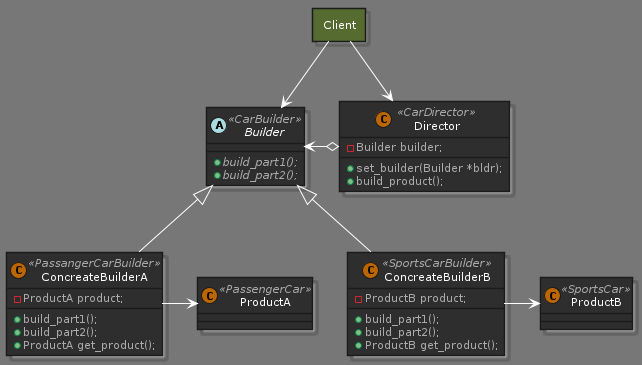

The diagram above was rendered by PlantUML. Its source (embedded in the PNG):
@startuml builder_pattern

!define DARKORANGE
!includeurl https://raw.githubusercontent.com/Drakemor/RedDress-PlantUML/master/style.puml

allow_mixing
rectangle Client #DarkOliveGreen

class Director <<CarDirector>> {
    - Builder builder;
    + set_builder(Builder *bldr);
    + build_product();
}

abstract class Builder <<CarBuilder>> {
    + {abstract} build_part1();
    + {abstract} build_part2();
}

class ConcreateBuilderA <<PassangerCarBuilder>> {
    - ProductA product;
    + build_part1();
    + build_part2();
    + ProductA get_product();
}

class ConcreateBuilderB <<SportsCarBuilder>> {
    - ProductB product;
    + build_part1();
    + build_part2();
    + ProductB get_product();
}

class ProductA <<PassengerCar>> {
}

class ProductB <<SportsCar>> {
}

Client -down-> Director
Client -down-> Builder
Builder <|-- ConcreateBuilderA
Builder <|-- ConcreateBuilderB
Builder <-left-o Director
ConcreateBuilderA -> ProductA
ConcreateBuilderB -> ProductB

@enduml